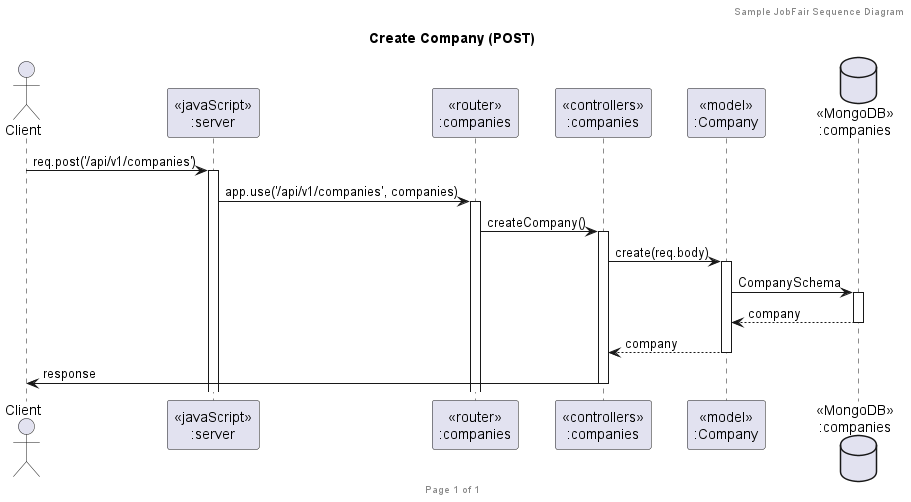

The diagram above was rendered by PlantUML. Its source (embedded in the PNG):
@startuml Create Company (POST)

header Sample JobFair Sequence Diagram
footer Page %page% of %lastpage%
title "Create Company (POST)"

actor "Client" as client
participant "<<javaScript>>\n:server" as server
participant "<<router>>\n:companies" as routerCompanies
participant "<<controllers>>\n:companies" as controllersCompanies
participant "<<model>>\n:Company" as modelCompany
database "<<MongoDB>>\n:companies" as CompaniesDatabase

client->server ++: req.post('/api/v1/companies')
server->routerCompanies ++: app.use('/api/v1/companies', companies)
routerCompanies -> controllersCompanies ++: createCompany()
controllersCompanies->modelCompany ++: create(req.body)
modelCompany ->CompaniesDatabase ++: CompanySchema
CompaniesDatabase --> modelCompany --: company
controllersCompanies <-- modelCompany --: company
controllersCompanies->client --: response

@enduml